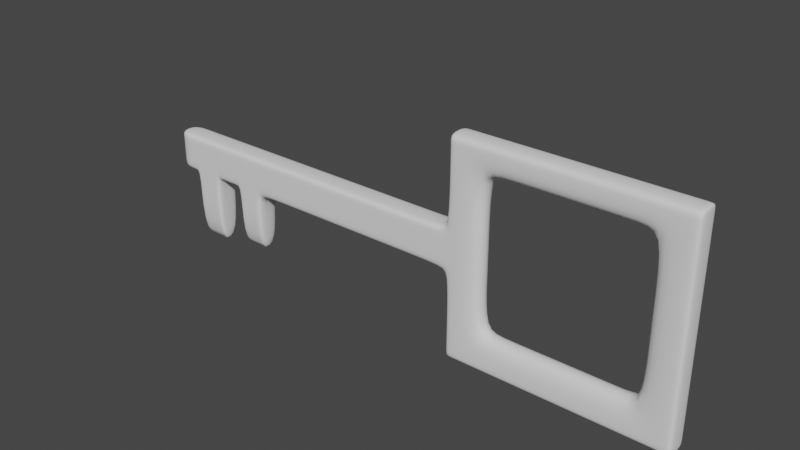 # Source: LlaveAcceso.blend  (saved by Blender 2.92.15; exported with 4.5.12 LTS)
import bpy
from mathutils import Matrix  # noqa: F401  (used for matrix-valued properties, if any)

bpy.ops.wm.read_factory_settings(use_empty=True)
scene = bpy.context.scene
scene.name = 'Scene'

# ---- collections
col_collection = bpy.data.collections.new('Collection'); scene.collection.children.link(col_collection)

# ---- world
world_world = bpy.data.worlds.new('World'); scene.world = world_world
world_world.use_nodes = True; world_world.node_tree.nodes.clear()
_N = world_world.node_tree.nodes; _L = world_world.node_tree.links
n0 = _N.new('ShaderNodeOutputWorld'); n0.name = 'World Output'; n0.location = (300, 300)
n1 = _N.new('ShaderNodeBackground'); n1.name = 'Background'; n1.location = (10, 300)
n1.inputs[0].default_value = (0.05088, 0.05088, 0.05088, 1.0)
_L.new(n1.outputs[0], n0.inputs[0])
n0.is_active_output = True
world_world.color = (0.05088, 0.05088, 0.05088)
world_world.use_sun_shadow = False
world_world.sun_shadow_jitter_overblur = 0.0

# ---- meshes
me_cube_001 = bpy.data.meshes.new('Cube.001')
me_cube_001.from_pydata([], [], [])
_uv = me_cube_001.uv_layers.new(name='UVMap')
_uv.uv.foreach_set('vector', [])
me_cube_001.use_remesh_fix_poles = True
me_cube_001.use_remesh_preserve_attributes = False
me_cube_001.use_mirror_vertex_groups = False
me_cube_001.update()
me_cube_002 = bpy.data.meshes.new('Cube.002')
me_cube_002.from_pydata([(-1.0, -0.4218, -0.7236), (-1.0, -0.4218, 0.7236), (-1.0, 0.4218, -0.7236), (-1.0, 0.4218, 0.7236), (1.0, -0.4218, -0.7236), (1.0, -0.4218, 0.7236), (1.0, 0.4218, -0.7236), (1.0, 0.4218, 0.7236), (2.299, 0.4218, 0.7236), (2.299, 0.4218, -0.7236), (2.299, -0.4218, -0.7236), (2.299, -0.4218, 0.7236), (1.0, -0.4218, -3.832), (1.0, 0.4218, -3.832), (1.0, 0.4218, 3.832), (1.0, -0.4218, 3.832), (2.299, -0.4218, -3.832), (2.299, 0.4218, -3.832), (2.299, 0.4218, 3.832), (2.299, -0.4218, 3.832), (-0.8453, 0.4218, -0.7236), (-0.8453, 0.4218, 0.7236), (-0.8453, -0.4218, -0.7236), (-0.8453, -0.4218, 0.7236), (-0.6771, 0.4218, 0.7236), (-0.6771, -0.4218, -0.7236), (-0.6771, 0.4218, -0.7236), (-0.6771, -0.4218, 0.7236), (-0.4991, 0.4218, 0.7236), (-0.4991, -0.4218, -0.7236), (-0.4991, 0.4218, -0.7236), (-0.4991, -0.4218, 0.7236), (-0.3345, 0.4218, 0.7236), (-0.3345, -0.4218, -0.7236), (-0.3345, 0.4218, -0.7236), (-0.3345, -0.4218, 0.7236), (-0.6771, 0.4218, -3.342), (-0.8453, 0.4218, -3.342), (-0.8453, -0.4218, -3.342), (-0.6771, -0.4218, -3.342), (-0.3345, 0.4218, -3.002), (-0.4991, 0.4218, -3.002), (-0.4991, -0.4218, -3.002), (-0.3345, -0.4218, -3.002), (1.204, -0.4218, 0.7236), (2.096, -0.4218, 0.7236), (2.096, 0.4218, 0.7236), (1.204, 0.4218, 0.7236), (2.096, 0.4218, -0.7236), (1.204, 0.4218, -0.7236), (1.204, -0.4218, -0.7236), (2.096, -0.4218, -0.7236), (1.204, -0.4218, 3.832), (2.096, -0.4218, 3.832), (2.096, 0.4218, 3.832), (1.204, 0.4218, 3.832), (2.096, 0.4218, -3.832), (1.204, 0.4218, -3.832), (1.204, -0.4218, -3.832), (2.096, -0.4218, -3.832), (1.0, -0.4218, 2.77), (1.0, 0.4218, 2.77), (2.299, 0.4218, 2.77), (2.299, -0.4218, 2.77), (1.204, -0.4218, 2.77), (2.096, -0.4218, 2.77), (2.096, 0.4218, 2.77), (1.204, 0.4218, 2.77), (1.0, -0.4218, -2.558), (2.299, -0.4218, -2.558), (2.299, 0.4218, -2.558), (1.0, 0.4218, -2.558), (1.204, 0.4218, -2.558), (2.096, 0.4218, -2.558), (2.096, -0.4218, -2.558), (1.204, -0.4218, -2.558), (0.9323, 0.4218, 0.7236), (0.9323, -0.4218, -0.7236), (0.9323, 0.4218, -0.7236), (0.9323, -0.4218, 0.7236), (2.271, -0.4218, 0.7236), (2.271, -0.4218, -0.7236), (2.271, -0.4218, 3.832), (2.271, -0.4218, -3.832), (2.271, 0.4218, 0.7236), (2.271, 0.4218, -0.7236), (2.271, 0.4218, 3.832), (2.271, 0.4218, -3.832), (2.271, 0.4218, 2.77), (2.271, -0.4218, 2.77), (2.271, -0.4218, -2.558), (2.271, 0.4218, -2.558), (1.033, 0.4218, 0.7236), (1.033, 0.4218, -0.7236), (1.033, 0.4218, 3.832), (1.033, 0.4218, -3.832), (1.033, -0.4218, 0.7236), (1.033, -0.4218, -0.7236), (1.033, -0.4218, 3.832), (1.033, -0.4218, -3.832), (1.033, -0.4218, 2.77), (1.033, 0.4218, 2.77), (1.033, 0.4218, -2.558), (1.033, -0.4218, -2.558), (1.0, -0.4218, 3.579), (2.299, -0.4218, 3.579), (1.204, -0.4218, 3.579), (2.096, -0.4218, 3.579), (2.096, 0.4218, 3.579), (1.204, 0.4218, 3.579), (1.0, 0.4218, 3.579), (2.299, 0.4218, 3.579), (2.271, 0.4218, 3.579), (2.271, -0.4218, 3.579), (1.033, -0.4218, 3.579), (1.033, 0.4218, 3.579), (1.0, -0.4218, -3.659), (1.204, 0.4218, -3.659), (2.096, 0.4218, -3.659), (2.096, -0.4218, -3.659), (1.204, -0.4218, -3.659), (2.299, -0.4218, -3.659), (2.299, 0.4218, -3.659), (1.0, 0.4218, -3.659), (2.271, -0.4218, -3.659), (2.271, 0.4218, -3.659), (1.033, 0.4218, -3.659), (1.033, -0.4218, -3.659), (2.016, 0.4218, -3.832), (1.284, 0.4218, -3.832), (1.284, -0.4218, -3.832), (2.016, -0.4218, -3.832), (1.284, -0.4218, -2.558), (2.016, -0.4218, -2.558), (2.016, 0.4218, -2.558), (1.284, 0.4218, -2.558), (1.284, -0.4218, -3.659), (2.016, -0.4218, -3.659), (2.016, 0.4218, -3.659), (1.284, 0.4218, -3.659), (1.27, -0.4218, 3.832), (2.03, -0.4218, 3.832), (2.03, 0.4218, 3.832), (1.27, 0.4218, 3.832), (1.27, 0.4218, 2.77), (2.03, 0.4218, 2.77), (2.03, -0.4218, 2.77), (1.27, -0.4218, 2.77), (1.27, 0.4218, 3.579), (2.03, 0.4218, 3.579), (2.03, -0.4218, 3.579), (1.27, -0.4218, 3.579), (-0.2847, 0.4218, -0.7236), (-0.2847, -0.4218, 0.7236), (-0.2847, 0.4218, 0.7236), (-0.2847, -0.4218, -0.7236), (-0.519, 0.4218, -0.7236), (-0.6572, 0.4218, -0.7236), (-0.519, -0.4218, 0.7236), (-0.6572, -0.4218, 0.7236), (-0.6572, 0.4218, 0.7236), (-0.519, 0.4218, 0.7236), (-0.6572, -0.4218, -0.7236), (-0.519, -0.4218, -0.7236), (-0.8717, 0.4218, -0.7236), (-0.8717, -0.4218, 0.7236), (-0.8717, 0.4218, 0.7236), (-0.8717, -0.4218, -0.7236), (-0.6933, 0.4218, -0.7236), (-0.8291, 0.4218, -0.7236), (-0.6933, -0.4218, 0.7236), (-0.8291, -0.4218, 0.7236), (-0.8291, 0.4218, 0.7236), (-0.6933, 0.4218, 0.7236), (-0.8291, -0.4218, -0.7236), (-0.6933, -0.4218, -0.7236), (-0.6933, 0.4218, -3.342), (-0.8291, 0.4218, -3.342), (-0.8291, -0.4218, -3.342), (-0.6933, -0.4218, -3.342), (-0.3625, 0.4218, -0.7236), (-0.4712, 0.4218, -0.7236), (-0.3625, -0.4218, 0.7236), (-0.4712, -0.4218, 0.7236), (-0.4712, 0.4218, 0.7236), (-0.3625, 0.4218, 0.7236), (-0.4712, -0.4218, -0.7236), (-0.3625, -0.4218, -0.7236), (-0.3625, 0.4218, -3.002), (-0.4712, 0.4218, -3.002), (-0.4712, -0.4218, -3.002), (-0.3625, -0.4218, -3.002), (-1.0, -0.4218, -0.4577), (-1.0, 0.4218, -0.4577), (1.0, 0.4218, -0.4577), (1.0, -0.4218, -0.4577), (-0.8453, -0.4218, -0.4577), (-0.8453, 0.4218, -0.4577), (-0.6771, -0.4218, -0.4577), (-0.6771, 0.4218, -0.4577), (-0.4991, -0.4218, -0.4577), (-0.4991, 0.4218, -0.4577), (-0.3345, -0.4218, -0.4577), (-0.3345, 0.4218, -0.4577), (1.204, -0.4218, -0.4577), (1.204, 0.4218, -0.4577), (0.9323, -0.4218, -0.4577), (0.9323, 0.4218, -0.4577), (1.033, 0.4218, -0.4577), (1.033, -0.4218, -0.4577), (-0.2847, 0.4218, -0.4577), (-0.2847, -0.4218, -0.4577), (-0.6572, 0.4218, -0.4577), (-0.519, 0.4218, -0.4577), (-0.519, -0.4218, -0.4577), (-0.6572, -0.4218, -0.4577), (-0.8717, 0.4218, -0.4577), (-0.8717, -0.4218, -0.4577), (-0.8291, 0.4218, -0.4577), (-0.6933, 0.4218, -0.4577), (-0.6933, -0.4218, -0.4577), (-0.8291, -0.4218, -0.4577), (-0.4712, 0.4218, -0.4577), (-0.3625, 0.4218, -0.4577), (-0.3625, -0.4218, -0.4577), (-0.4712, -0.4218, -0.4577), (-1.0, -0.4218, 0.5713), (1.204, -0.4218, 0.5713), (1.033, -0.4218, 0.5713), (-1.0, 0.4218, 0.5713), (1.0, 0.4218, 0.5713), (1.0, -0.4218, 0.5713), (-0.8453, -0.4218, 0.5713), (-0.8453, 0.4218, 0.5713), (-0.6771, -0.4218, 0.5713), (-0.6771, 0.4218, 0.5713), (-0.4991, -0.4218, 0.5713), (-0.4991, 0.4218, 0.5713), (-0.3345, -0.4218, 0.5713), (-0.3345, 0.4218, 0.5713), (1.204, 0.4218, 0.5713), (0.9323, -0.4218, 0.5713), (0.9323, 0.4218, 0.5713), (1.033, 0.4218, 0.5713), (-0.2847, 0.4218, 0.5713), (-0.2847, -0.4218, 0.5713), (-0.6572, 0.4218, 0.5713), (-0.519, 0.4218, 0.5713), (-0.519, -0.4218, 0.5713), (-0.6572, -0.4218, 0.5713), (-0.8717, 0.4218, 0.5713), (-0.8717, -0.4218, 0.5713), (-0.8291, 0.4218, 0.5713), (-0.6933, 0.4218, 0.5713), (-0.6933, -0.4218, 0.5713), (-0.8291, -0.4218, 0.5713), (-0.4712, 0.4218, 0.5713), (-0.3625, 0.4218, 0.5713), (-0.3625, -0.4218, 0.5713), (-0.4712, -0.4218, 0.5713)], [], [(226, 1, 3, 229), (242, 76, 7, 230), (110, 104, 15, 14), (251, 165, 1, 226), (78, 6, 4, 77), (166, 3, 1, 165), (9, 8, 11, 10), (85, 84, 8, 9), (80, 81, 10, 11), (127, 116, 12, 99), (86, 82, 19, 18), (83, 87, 17, 16), (115, 110, 14, 94), (122, 121, 16, 17), (125, 122, 17, 87), (116, 123, 13, 12), (113, 105, 19, 82), (105, 111, 18, 19), (172, 21, 23, 171), (164, 20, 22, 167), (255, 171, 23, 232), (250, 166, 21, 233), (249, 159, 27, 234), (160, 24, 27, 159), (29, 30, 41, 42), (253, 173, 24, 235), (184, 28, 31, 183), (259, 183, 31, 236), (156, 30, 29, 163), (247, 161, 28, 237), (245, 153, 35, 238), (154, 32, 35, 153), (34, 33, 43, 40), (257, 185, 32, 239), (176, 36, 39, 179), (188, 40, 43, 191), (168, 26, 36, 176), (174, 22, 38, 178), (180, 34, 40, 188), (22, 20, 37, 38), (186, 29, 42, 190), (26, 25, 39, 36), (114, 106, 52, 98), (150, 107, 53, 141), (126, 117, 57, 95), (138, 118, 56, 128), (112, 108, 54, 86), (148, 109, 55, 143), (99, 95, 57, 58), (131, 128, 56, 59), (94, 98, 52, 55), (142, 141, 53, 54), (124, 119, 59, 83), (136, 120, 58, 130), (209, 97, 50, 204), (72, 49, 50, 75), (243, 92, 47, 240), (133, 74, 73, 134), (51, 48, 73, 74), (84, 46, 66, 88), (48, 51, 45, 46), (96, 44, 64, 100), (11, 8, 62, 63), (80, 11, 63, 89), (92, 7, 61, 101), (7, 5, 60, 61), (45, 65, 66, 46), (81, 51, 74, 90), (144, 147, 64, 67), (93, 49, 72, 102), (4, 6, 71, 68), (85, 9, 70, 91), (9, 10, 69, 70), (97, 4, 68, 103), (227, 240, 47, 44), (67, 64, 44, 47), (7, 76, 79, 5), (231, 5, 79, 241), (152, 78, 77, 155), (244, 154, 76, 242), (48, 85, 91, 73), (10, 81, 90, 69), (45, 80, 89, 65), (8, 84, 88, 62), (121, 124, 83, 16), (111, 112, 86, 18), (107, 113, 82, 53), (118, 125, 87, 56), (59, 56, 87, 83), (54, 53, 82, 86), (45, 51, 81, 80), (48, 46, 84, 85), (50, 97, 103, 75), (6, 93, 102, 71), (47, 92, 101, 67), (5, 96, 100, 60), (230, 7, 92, 243), (195, 4, 97, 209), (14, 15, 98, 94), (12, 13, 95, 99), (123, 126, 95, 13), (104, 114, 98, 15), (109, 115, 94, 55), (120, 127, 99, 58), (67, 101, 115, 109), (60, 100, 114, 104), (65, 89, 113, 107), (62, 88, 112, 111), (144, 67, 109, 148), (88, 66, 108, 112), (146, 65, 107, 150), (100, 64, 106, 114), (63, 62, 111, 105), (89, 63, 105, 113), (101, 61, 110, 115), (61, 60, 104, 110), (75, 103, 127, 120), (71, 102, 126, 123), (73, 91, 125, 118), (69, 90, 124, 121), (132, 75, 120, 136), (90, 74, 119, 124), (134, 73, 118, 138), (102, 72, 117, 126), (68, 71, 123, 116), (91, 70, 122, 125), (70, 69, 121, 122), (103, 68, 116, 127), (72, 135, 139, 117), (135, 134, 138, 139), (74, 133, 137, 119), (133, 132, 136, 137), (75, 132, 135, 72), (132, 133, 134, 135), (119, 137, 131, 59), (137, 136, 130, 131), (58, 57, 129, 130), (130, 129, 128, 131), (117, 139, 129, 57), (139, 138, 128, 129), (64, 147, 151, 106), (147, 146, 150, 151), (66, 145, 149, 108), (145, 144, 148, 149), (66, 65, 146, 145), (145, 146, 147, 144), (55, 52, 140, 143), (143, 140, 141, 142), (108, 149, 142, 54), (149, 148, 143, 142), (106, 151, 140, 52), (151, 150, 141, 140), (239, 32, 154, 244), (34, 152, 155, 33), (76, 154, 153, 79), (241, 79, 153, 245), (235, 24, 160, 246), (246, 160, 161, 247), (26, 157, 162, 25), (157, 156, 163, 162), (28, 161, 158, 31), (161, 160, 159, 158), (236, 31, 158, 248), (248, 158, 159, 249), (229, 3, 166, 250), (2, 164, 167, 0), (21, 166, 165, 23), (232, 23, 165, 251), (25, 175, 179, 39), (175, 174, 178, 179), (20, 169, 177, 37), (169, 168, 176, 177), (37, 177, 178, 38), (177, 176, 179, 178), (233, 21, 172, 252), (252, 172, 173, 253), (234, 27, 170, 254), (254, 170, 171, 255), (24, 173, 170, 27), (173, 172, 171, 170), (33, 187, 191, 43), (187, 186, 190, 191), (30, 181, 189, 41), (181, 180, 188, 189), (41, 189, 190, 42), (189, 188, 191, 190), (237, 28, 184, 256), (256, 184, 185, 257), (238, 35, 182, 258), (258, 182, 183, 259), (32, 185, 182, 35), (185, 184, 183, 182), (187, 224, 225, 186), (33, 202, 224, 187), (181, 222, 223, 180), (30, 201, 222, 181), (175, 220, 221, 174), (25, 198, 220, 175), (169, 218, 219, 168), (20, 197, 218, 169), (22, 196, 217, 167), (2, 193, 216, 164), (163, 214, 215, 162), (29, 200, 214, 163), (157, 212, 213, 156), (26, 199, 212, 157), (77, 206, 211, 155), (34, 203, 210, 152), (231, 195, 209, 228), (6, 194, 208, 93), (152, 210, 207, 78), (4, 195, 206, 77), (50, 49, 205, 204), (93, 208, 205, 49), (228, 209, 204, 227), (180, 223, 203, 34), (155, 211, 202, 33), (156, 213, 201, 30), (186, 225, 200, 29), (168, 219, 199, 26), (162, 215, 198, 25), (164, 216, 197, 20), (174, 221, 196, 22), (167, 217, 192, 0), (78, 207, 194, 6), (0, 192, 193, 2), (96, 228, 227, 44), (5, 231, 228, 96), (224, 258, 259, 225), (202, 238, 258, 224), (222, 256, 257, 223), (201, 237, 256, 222), (220, 254, 255, 221), (198, 234, 254, 220), (218, 252, 253, 219), (197, 233, 252, 218), (196, 232, 251, 217), (193, 229, 250, 216), (214, 248, 249, 215), (200, 236, 248, 214), (212, 246, 247, 213), (199, 235, 246, 212), (206, 241, 245, 211), (203, 239, 244, 210), (194, 230, 243, 208), (210, 244, 242, 207), (195, 231, 241, 206), (204, 205, 240, 227), (208, 243, 240, 205), (223, 257, 239, 203), (211, 245, 238, 202), (213, 247, 237, 201), (225, 259, 236, 200), (219, 253, 235, 199), (215, 249, 234, 198), (216, 250, 233, 197), (221, 255, 232, 196), (217, 251, 226, 192), (207, 242, 230, 194), (192, 226, 229, 193)])
me_cube_002.polygons.foreach_set('use_smooth', [True] * 260)
_uv = me_cube_002.uv_layers.new(name='UVMap')
_uv.uv.foreach_set('vector', [0.5987, 0.0, 0.625, 0.0, 0.625, 0.25, 0.5987, 0.25, 0.5987, 0.4915, 0.625, 0.4915, 0.625, 0.5, 0.5987, 0.5, 0.625, 0.5, 0.625, 0.75, 0.625, 0.75, 0.625, 0.5, 0.5987, 0.984, 0.625, 0.984, 0.625, 1.0, 0.5987, 1.0, 0.3665, 0.5, 0.375, 0.5, 0.375, 0.75, 0.3665, 0.75, 0.859, 0.5, 0.875, 0.5, 0.875, 0.75, 0.859, 0.75, 0.375, 0.5, 0.625, 0.5, 0.625, 0.75, 0.375, 0.75, 0.375, 0.5, 0.625, 0.5, 0.625, 0.5, 0.375, 0.5, 0.625, 0.75, 0.375, 0.75, 0.375, 0.75, 0.625, 0.75, 0.375, 0.75, 0.375, 0.75, 0.375, 0.75, 0.375, 0.75, 0.625, 0.5, 0.625, 0.75, 0.625, 0.75, 0.625, 0.5, 0.375, 0.75, 0.375, 0.5, 0.375, 0.5, 0.375, 0.75, 0.625, 0.5, 0.625, 0.5, 0.625, 0.5, 0.625, 0.5, 0.375, 0.5, 0.375, 0.75, 0.375, 0.75, 0.375, 0.5, 0.375, 0.5, 0.375, 0.5, 0.375, 0.5, 0.375, 0.5, 0.375, 0.75, 0.375, 0.5, 0.375, 0.5, 0.375, 0.75, 0.625, 0.75, 0.625, 0.75, 0.625, 0.75, 0.625, 0.75, 0.625, 0.75, 0.625, 0.5, 0.625, 0.5, 0.625, 0.75, 0.8536, 0.5, 0.8557, 0.5, 0.8557, 0.75, 0.8536, 0.75, 0.141, 0.5, 0.1443, 0.5, 0.1443, 0.75, 0.141, 0.75, 0.5987, 0.9786, 0.625, 0.9786, 0.625, 0.9807, 0.5987, 0.9807, 0.5987, 0.266, 0.625, 0.266, 0.625, 0.2693, 0.5987, 0.2693, 0.5987, 0.9572, 0.625, 0.9572, 0.625, 0.9596, 0.5987, 0.9596, 0.8322, 0.5, 0.8346, 0.5, 0.8346, 0.75, 0.8322, 0.75, 0.1876, 0.75, 0.1876, 0.5, 0.1876, 0.5, 0.1876, 0.75, 0.5987, 0.2883, 0.625, 0.2883, 0.625, 0.2904, 0.5987, 0.2904, 0.8089, 0.5, 0.8124, 0.5, 0.8124, 0.75, 0.8089, 0.75, 0.5987, 0.9339, 0.625, 0.9339, 0.625, 0.9374, 0.5987, 0.9374, 0.1851, 0.5, 0.1876, 0.5, 0.1876, 0.75, 0.1851, 0.75, 0.5987, 0.3101, 0.625, 0.3101, 0.625, 0.3126, 0.5987, 0.3126, 0.5987, 0.9106, 0.625, 0.9106, 0.625, 0.9168, 0.5987, 0.9168, 0.7856, 0.5, 0.7918, 0.5, 0.7918, 0.75, 0.7856, 0.75, 0.2082, 0.5, 0.2082, 0.75, 0.2082, 0.75, 0.2082, 0.5, 0.5987, 0.3297, 0.625, 0.3297, 0.625, 0.3332, 0.5987, 0.3332, 0.1633, 0.5, 0.1654, 0.5, 0.1654, 0.75, 0.1633, 0.75, 0.2047, 0.5, 0.2082, 0.5, 0.2082, 0.75, 0.2047, 0.75, 0.375, 0.2883, 0.375, 0.2904, 0.375, 0.2904, 0.375, 0.2883, 0.375, 0.9786, 0.375, 0.9807, 0.375, 0.9807, 0.375, 0.9786, 0.375, 0.3297, 0.375, 0.3332, 0.375, 0.3332, 0.375, 0.3297, 0.1443, 0.75, 0.1443, 0.5, 0.1443, 0.5, 0.1443, 0.75, 0.375, 0.9339, 0.375, 0.9374, 0.375, 0.9374, 0.375, 0.9339, 0.1654, 0.5, 0.1654, 0.75, 0.1654, 0.75, 0.1654, 0.5, 0.625, 0.75, 0.625, 0.75, 0.625, 0.75, 0.625, 0.75, 0.625, 0.75, 0.625, 0.75, 0.625, 0.75, 0.625, 0.75, 0.375, 0.5, 0.375, 0.5, 0.375, 0.5, 0.375, 0.5, 0.375, 0.5, 0.375, 0.5, 0.375, 0.5, 0.375, 0.5, 0.625, 0.5, 0.625, 0.5, 0.625, 0.5, 0.625, 0.5, 0.625, 0.5, 0.625, 0.5, 0.625, 0.5, 0.625, 0.5, 0.375, 0.75, 0.375, 0.5, 0.375, 0.5, 0.375, 0.75, 0.375, 0.75, 0.375, 0.5, 0.375, 0.5, 0.375, 0.75, 0.625, 0.5, 0.625, 0.75, 0.625, 0.75, 0.625, 0.5, 0.625, 0.5, 0.625, 0.75, 0.625, 0.75, 0.625, 0.5, 0.375, 0.75, 0.375, 0.75, 0.375, 0.75, 0.375, 0.75, 0.375, 0.75, 0.375, 0.75, 0.375, 0.75, 0.375, 0.75, 0.4209, 0.75, 0.375, 0.75, 0.375, 0.75, 0.4209, 0.75, 0.375, 0.5, 0.375, 0.5, 0.375, 0.75, 0.375, 0.75, 0.5987, 0.5, 0.625, 0.5, 0.625, 0.5, 0.5987, 0.5, 0.375, 0.75, 0.375, 0.75, 0.375, 0.5, 0.375, 0.5, 0.375, 0.75, 0.375, 0.5, 0.375, 0.5, 0.375, 0.75, 0.625, 0.5, 0.625, 0.5, 0.625, 0.5, 0.625, 0.5, 0.375, 0.5, 0.375, 0.75, 0.625, 0.75, 0.625, 0.5, 0.625, 0.75, 0.625, 0.75, 0.625, 0.75, 0.625, 0.75, 0.625, 0.75, 0.625, 0.5, 0.625, 0.5, 0.625, 0.75, 0.625, 0.75, 0.625, 0.75, 0.625, 0.75, 0.625, 0.75, 0.625, 0.5, 0.625, 0.5, 0.625, 0.5, 0.625, 0.5, 0.625, 0.5, 0.625, 0.75, 0.625, 0.75, 0.625, 0.5, 0.625, 0.75, 0.625, 0.75, 0.625, 0.5, 0.625, 0.5, 0.375, 0.75, 0.375, 0.75, 0.375, 0.75, 0.375, 0.75, 0.625, 0.5, 0.625, 0.75, 0.625, 0.75, 0.625, 0.5, 0.375, 0.5, 0.375, 0.5, 0.375, 0.5, 0.375, 0.5, 0.375, 0.75, 0.375, 0.5, 0.375, 0.5, 0.375, 0.75, 0.375, 0.5, 0.375, 0.5, 0.375, 0.5, 0.375, 0.5, 0.375, 0.5, 0.375, 0.75, 0.375, 0.75, 0.375, 0.5, 0.375, 0.75, 0.375, 0.75, 0.375, 0.75, 0.375, 0.75, 0.5987, 0.75, 0.5987, 0.5, 0.625, 0.5, 0.625, 0.75, 0.625, 0.5, 0.625, 0.75, 0.625, 0.75, 0.625, 0.5, 0.625, 0.5, 0.6335, 0.5, 0.6335, 0.75, 0.625, 0.75, 0.5987, 0.75, 0.625, 0.75, 0.625, 0.7585, 0.5987, 0.7585, 0.2144, 0.5, 0.3665, 0.5, 0.3665, 0.75, 0.2144, 0.75, 0.5987, 0.3394, 0.625, 0.3394, 0.625, 0.4915, 0.5987, 0.4915, 0.375, 0.5, 0.375, 0.5, 0.375, 0.5, 0.375, 0.5, 0.375, 0.75, 0.375, 0.75, 0.375, 0.75, 0.375, 0.75, 0.625, 0.75, 0.625, 0.75, 0.625, 0.75, 0.625, 0.75, 0.625, 0.5, 0.625, 0.5, 0.625, 0.5, 0.625, 0.5, 0.375, 0.75, 0.375, 0.75, 0.375, 0.75, 0.375, 0.75, 0.625, 0.5, 0.625, 0.5, 0.625, 0.5, 0.625, 0.5, 0.625, 0.75, 0.625, 0.75, 0.625, 0.75, 0.625, 0.75, 0.375, 0.5, 0.375, 0.5, 0.375, 0.5, 0.375, 0.5, 0.375, 0.75, 0.375, 0.5, 0.375, 0.5, 0.375, 0.75, 0.625, 0.5, 0.625, 0.75, 0.625, 0.75, 0.625, 0.5, 0.625, 0.75, 0.375, 0.75, 0.375, 0.75, 0.625, 0.75, 0.375, 0.5, 0.625, 0.5, 0.625, 0.5, 0.375, 0.5, 0.375, 0.75, 0.375, 0.75, 0.375, 0.75, 0.375, 0.75, 0.375, 0.5, 0.375, 0.5, 0.375, 0.5, 0.375, 0.5, 0.625, 0.5, 0.625, 0.5, 0.625, 0.5, 0.625, 0.5, 0.625, 0.75, 0.625, 0.75, 0.625, 0.75, 0.625, 0.75, 0.5987, 0.5, 0.625, 0.5, 0.625, 0.5, 0.5987, 0.5, 0.4209, 0.75, 0.375, 0.75, 0.375, 0.75, 0.4209, 0.75, 0.625, 0.5, 0.625, 0.75, 0.625, 0.75, 0.625, 0.5, 0.375, 0.75, 0.375, 0.5, 0.375, 0.5, 0.375, 0.75, 0.375, 0.5, 0.375, 0.5, 0.375, 0.5, 0.375, 0.5, 0.625, 0.75, 0.625, 0.75, 0.625, 0.75, 0.625, 0.75, 0.625, 0.5, 0.625, 0.5, 0.625, 0.5, 0.625, 0.5, 0.375, 0.75, 0.375, 0.75, 0.375, 0.75, 0.375, 0.75, 0.625, 0.5, 0.625, 0.5, 0.625, 0.5, 0.625, 0.5, 0.625, 0.75, 0.625, 0.75, 0.625, 0.75, 0.625, 0.75, 0.625, 0.75, 0.625, 0.75, 0.625, 0.75, 0.625, 0.75, 0.625, 0.5, 0.625, 0.5, 0.625, 0.5, 0.625, 0.5, 0.625, 0.5, 0.625, 0.5, 0.625, 0.5, 0.625, 0.5, 0.625, 0.5, 0.625, 0.5, 0.625, 0.5, 0.625, 0.5, 0.625, 0.75, 0.625, 0.75, 0.625, 0.75, 0.625, 0.75, 0.625, 0.75, 0.625, 0.75, 0.625, 0.75, 0.625, 0.75, 0.625, 0.75, 0.625, 0.5, 0.625, 0.5, 0.625, 0.75, 0.625, 0.75, 0.625, 0.75, 0.625, 0.75, 0.625, 0.75, 0.625, 0.5, 0.625, 0.5, 0.625, 0.5, 0.625, 0.5, 0.625, 0.5, 0.625, 0.75, 0.625, 0.75, 0.625, 0.5, 0.375, 0.75, 0.375, 0.75, 0.375, 0.75, 0.375, 0.75, 0.375, 0.5, 0.375, 0.5, 0.375, 0.5, 0.375, 0.5, 0.375, 0.5, 0.375, 0.5, 0.375, 0.5, 0.375, 0.5, 0.375, 0.75, 0.375, 0.75, 0.375, 0.75, 0.375, 0.75, 0.375, 0.75, 0.375, 0.75, 0.375, 0.75, 0.375, 0.75, 0.375, 0.75, 0.375, 0.75, 0.375, 0.75, 0.375, 0.75, 0.375, 0.5, 0.375, 0.5, 0.375, 0.5, 0.375, 0.5, 0.375, 0.5, 0.375, 0.5, 0.375, 0.5, 0.375, 0.5, 0.375, 0.75, 0.375, 0.5, 0.375, 0.5, 0.375, 0.75, 0.375, 0.5, 0.375, 0.5, 0.375, 0.5, 0.375, 0.5, 0.375, 0.5, 0.375, 0.75, 0.375, 0.75, 0.375, 0.5, 0.375, 0.75, 0.375, 0.75, 0.375, 0.75, 0.375, 0.75, 0.375, 0.5, 0.375, 0.5, 0.375, 0.5, 0.375, 0.5, 0.375, 0.5, 0.375, 0.5, 0.375, 0.5, 0.375, 0.5, 0.375, 0.75, 0.375, 0.75, 0.375, 0.75, 0.375, 0.75, 0.375, 0.75, 0.375, 0.75, 0.375, 0.75, 0.375, 0.75, 0.375, 0.75, 0.375, 0.75, 0.375, 0.5, 0.375, 0.5, 0.375, 0.75, 0.375, 0.75, 0.375, 0.5, 0.375, 0.5, 0.375, 0.75, 0.375, 0.75, 0.375, 0.75, 0.375, 0.75, 0.375, 0.75, 0.375, 0.75, 0.375, 0.75, 0.375, 0.75, 0.375, 0.75, 0.375, 0.5, 0.375, 0.5, 0.375, 0.75, 0.375, 0.75, 0.375, 0.5, 0.375, 0.5, 0.375, 0.75, 0.375, 0.5, 0.375, 0.5, 0.375, 0.5, 0.375, 0.5, 0.375, 0.5, 0.375, 0.5, 0.375, 0.5, 0.375, 0.5, 0.625, 0.75, 0.625, 0.75, 0.625, 0.75, 0.625, 0.75, 0.625, 0.75, 0.625, 0.75, 0.625, 0.75, 0.625, 0.75, 0.625, 0.5, 0.625, 0.5, 0.625, 0.5, 0.625, 0.5, 0.625, 0.5, 0.625, 0.5, 0.625, 0.5, 0.625, 0.5, 0.625, 0.5, 0.625, 0.75, 0.625, 0.75, 0.625, 0.5, 0.625, 0.5, 0.625, 0.75, 0.625, 0.75, 0.625, 0.5, 0.625, 0.5, 0.625, 0.75, 0.625, 0.75, 0.625, 0.5, 0.625, 0.5, 0.625, 0.75, 0.625, 0.75, 0.625, 0.5, 0.625, 0.5, 0.625, 0.5, 0.625, 0.5, 0.625, 0.5, 0.625, 0.5, 0.625, 0.5, 0.625, 0.5, 0.625, 0.5, 0.625, 0.75, 0.625, 0.75, 0.625, 0.75, 0.625, 0.75, 0.625, 0.75, 0.625, 0.75, 0.625, 0.75, 0.625, 0.75, 0.5987, 0.3332, 0.625, 0.3332, 0.625, 0.3394, 0.5987, 0.3394, 0.2082, 0.5, 0.2144, 0.5, 0.2144, 0.75, 0.2082, 0.75, 0.6335, 0.5, 0.7856, 0.5, 0.7856, 0.75, 0.6335, 0.75, 0.5987, 0.7585, 0.625, 0.7585, 0.625, 0.9106, 0.5987, 0.9106, 0.5987, 0.2904, 0.625, 0.2904, 0.625, 0.2928, 0.5987, 0.2928, 0.5987, 0.2928, 0.625, 0.2928, 0.625, 0.3101, 0.5987, 0.3101, 0.1654, 0.5, 0.1678, 0.5, 0.1678, 0.75, 0.1654, 0.75, 0.1678, 0.5, 0.1851, 0.5, 0.1851, 0.75, 0.1678, 0.75, 0.8124, 0.5, 0.8149, 0.5, 0.8149, 0.75, 0.8124, 0.75, 0.8149, 0.5, 0.8322, 0.5, 0.8322, 0.75, 0.8149, 0.75, 0.5987, 0.9374, 0.625, 0.9374, 0.625, 0.9399, 0.5987, 0.9399, 0.5987, 0.9399, 0.625, 0.9399, 0.625, 0.9572, 0.5987, 0.9572, 0.5987, 0.25, 0.625, 0.25, 0.625, 0.266, 0.5987, 0.266, 0.125, 0.5, 0.141, 0.5, 0.141, 0.75, 0.125, 0.75, 0.8557, 0.5, 0.859, 0.5, 0.859, 0.75, 0.8557, 0.75, 0.5987, 0.9807, 0.625, 0.9807, 0.625, 0.984, 0.5987, 0.984, 0.375, 0.9596, 0.375, 0.9617, 0.375, 0.9617, 0.375, 0.9596, 0.375, 0.9617, 0.375, 0.9786, 0.375, 0.9786, 0.375, 0.9617, 0.375, 0.2693, 0.375, 0.2714, 0.375, 0.2714, 0.375, 0.2693, 0.375, 0.2714, 0.375, 0.2883, 0.375, 0.2883, 0.375, 0.2714, 0.1443, 0.5, 0.1464, 0.5, 0.1464, 0.75, 0.1443, 0.75, 0.1464, 0.5, 0.1633, 0.5, 0.1633, 0.75, 0.1464, 0.75, 0.5987, 0.2693, 0.625, 0.2693, 0.625, 0.2714, 0.5987, 0.2714, 0.5987, 0.2714, 0.625, 0.2714, 0.625, 0.2883, 0.5987, 0.2883, 0.5987, 0.9596, 0.625, 0.9596, 0.625, 0.9617, 0.5987, 0.9617, 0.5987, 0.9617, 0.625, 0.9617, 0.625, 0.9786, 0.5987, 0.9786, 0.8346, 0.5, 0.8367, 0.5, 0.8367, 0.75, 0.8346, 0.75, 0.8367, 0.5, 0.8536, 0.5, 0.8536, 0.75, 0.8367, 0.75, 0.375, 0.9168, 0.375, 0.9203, 0.375, 0.9203, 0.375, 0.9168, 0.375, 0.9203, 0.375, 0.9339, 0.375, 0.9339, 0.375, 0.9203, 0.375, 0.3126, 0.375, 0.3161, 0.375, 0.3161, 0.375, 0.3126, 0.375, 0.3161, 0.375, 0.3297, 0.375, 0.3297, 0.375, 0.3161, 0.1876, 0.5, 0.1911, 0.5, 0.1911, 0.75, 0.1876, 0.75, 0.1911, 0.5, 0.2047, 0.5, 0.2047, 0.75, 0.1911, 0.75, 0.5987, 0.3126, 0.625, 0.3126, 0.625, 0.3161, 0.5987, 0.3161, 0.5987, 0.3161, 0.625, 0.3161, 0.625, 0.3297, 0.5987, 0.3297, 0.5987, 0.9168, 0.625, 0.9168, 0.625, 0.9203, 0.5987, 0.9203, 0.5987, 0.9203, 0.625, 0.9203, 0.625, 0.9339, 0.5987, 0.9339, 0.7918, 0.5, 0.7953, 0.5, 0.7953, 0.75, 0.7918, 0.75, 0.7953, 0.5, 0.8089, 0.5, 0.8089, 0.75, 0.7953, 0.75, 0.375, 0.9203, 0.4209, 0.9203, 0.4209, 0.9339, 0.375, 0.9339, 0.375, 0.9168, 0.4209, 0.9168, 0.4209, 0.9203, 0.375, 0.9203, 0.375, 0.3161, 0.4209, 0.3161, 0.4209, 0.3297, 0.375, 0.3297, 0.375, 0.3126, 0.4209, 0.3126, 0.4209, 0.3161, 0.375, 0.3161, 0.375, 0.9617, 0.4209, 0.9617, 0.4209, 0.9786, 0.375, 0.9786, 0.375, 0.9596, 0.4209, 0.9596, 0.4209, 0.9617, 0.375, 0.9617, 0.375, 0.2714, 0.4209, 0.2714, 0.4209, 0.2883, 0.375, 0.2883, 0.375, 0.2693, 0.4209, 0.2693, 0.4209, 0.2714, 0.375, 0.2714, 0.375, 0.9807, 0.4209, 0.9807, 0.4209, 0.984, 0.375, 0.984, 0.375, 0.25, 0.4209, 0.25, 0.4209, 0.266, 0.375, 0.266, 0.375, 0.9399, 0.4209, 0.9399, 0.4209, 0.9572, 0.375, 0.9572, 0.375, 0.9374, 0.4209, 0.9374, 0.4209, 0.9399, 0.375, 0.9399, 0.375, 0.2928, 0.4209, 0.2928, 0.4209, 0.3101, 0.375, 0.3101, 0.375, 0.2904, 0.4209, 0.2904, 0.4209, 0.2928, 0.375, 0.2928, 0.375, 0.7585, 0.4209, 0.7585, 0.4209, 0.9106, 0.375, 0.9106, 0.375, 0.3332, 0.4209, 0.3332, 0.4209, 0.3394, 0.375, 0.3394, 0.5987, 0.75, 0.4209, 0.75, 0.4209, 0.75, 0.5987, 0.75, 0.375, 0.5, 0.4209, 0.5, 0.4209, 0.5, 0.375, 0.5, 0.375, 0.3394, 0.4209, 0.3394, 0.4209, 0.4915, 0.375, 0.4915, 0.375, 0.75, 0.4209, 0.75, 0.4209, 0.7585, 0.375, 0.7585, 0.375, 0.75, 0.375, 0.5, 0.4209, 0.5, 0.4209, 0.75, 0.375, 0.5, 0.4209, 0.5, 0.4209, 0.5, 0.375, 0.5, 0.5987, 0.75, 0.4209, 0.75, 0.4209, 0.75, 0.5987, 0.75, 0.375, 0.3297, 0.4209, 0.3297, 0.4209, 0.3332, 0.375, 0.3332, 0.375, 0.9106, 0.4209, 0.9106, 0.4209, 0.9168, 0.375, 0.9168, 0.375, 0.3101, 0.4209, 0.3101, 0.4209, 0.3126, 0.375, 0.3126, 0.375, 0.9339, 0.4209, 0.9339, 0.4209, 0.9374, 0.375, 0.9374, 0.375, 0.2883, 0.4209, 0.2883, 0.4209, 0.2904, 0.375, 0.2904, 0.375, 0.9572, 0.4209, 0.9572, 0.4209, 0.9596, 0.375, 0.9596, 0.375, 0.266, 0.4209, 0.266, 0.4209, 0.2693, 0.375, 0.2693, 0.375, 0.9786, 0.4209, 0.9786, 0.4209, 0.9807, 0.375, 0.9807, 0.375, 0.984, 0.4209, 0.984, 0.4209, 1.0, 0.375, 1.0, 0.375, 0.4915, 0.4209, 0.4915, 0.4209, 0.5, 0.375, 0.5, 0.375, 0.0, 0.4209, 0.0, 0.4209, 0.25, 0.375, 0.25, 0.625, 0.75, 0.5987, 0.75, 0.5987, 0.75, 0.625, 0.75, 0.625, 0.75, 0.5987, 0.75, 0.5987, 0.75, 0.625, 0.75, 0.4209, 0.9203, 0.5987, 0.9203, 0.5987, 0.9339, 0.4209, 0.9339, 0.4209, 0.9168, 0.5987, 0.9168, 0.5987, 0.9203, 0.4209, 0.9203, 0.4209, 0.3161, 0.5987, 0.3161, 0.5987, 0.3297, 0.4209, 0.3297, 0.4209, 0.3126, 0.5987, 0.3126, 0.5987, 0.3161, 0.4209, 0.3161, 0.4209, 0.9617, 0.5987, 0.9617, 0.5987, 0.9786, 0.4209, 0.9786, 0.4209, 0.9596, 0.5987, 0.9596, 0.5987, 0.9617, 0.4209, 0.9617, 0.4209, 0.2714, 0.5987, 0.2714, 0.5987, 0.2883, 0.4209, 0.2883, 0.4209, 0.2693, 0.5987, 0.2693, 0.5987, 0.2714, 0.4209, 0.2714, 0.4209, 0.9807, 0.5987, 0.9807, 0.5987, 0.984, 0.4209, 0.984, 0.4209, 0.25, 0.5987, 0.25, 0.5987, 0.266, 0.4209, 0.266, 0.4209, 0.9399, 0.5987, 0.9399, 0.5987, 0.9572, 0.4209, 0.9572, 0.4209, 0.9374, 0.5987, 0.9374, 0.5987, 0.9399, 0.4209, 0.9399, 0.4209, 0.2928, 0.5987, 0.2928, 0.5987, 0.3101, 0.4209, 0.3101, 0.4209, 0.2904, 0.5987, 0.2904, 0.5987, 0.2928, 0.4209, 0.2928, 0.4209, 0.7585, 0.5987, 0.7585, 0.5987, 0.9106, 0.4209, 0.9106, 0.4209, 0.3332, 0.5987, 0.3332, 0.5987, 0.3394, 0.4209, 0.3394, 0.4209, 0.5, 0.5987, 0.5, 0.5987, 0.5, 0.4209, 0.5, 0.4209, 0.3394, 0.5987, 0.3394, 0.5987, 0.4915, 0.4209, 0.4915, 0.4209, 0.75, 0.5987, 0.75, 0.5987, 0.7585, 0.4209, 0.7585, 0.4209, 0.75, 0.4209, 0.5, 0.5987, 0.5, 0.5987, 0.75, 0.4209, 0.5, 0.5987, 0.5, 0.5987, 0.5, 0.4209, 0.5, 0.4209, 0.3297, 0.5987, 0.3297, 0.5987, 0.3332, 0.4209, 0.3332, 0.4209, 0.9106, 0.5987, 0.9106, 0.5987, 0.9168, 0.4209, 0.9168, 0.4209, 0.3101, 0.5987, 0.3101, 0.5987, 0.3126, 0.4209, 0.3126, 0.4209, 0.9339, 0.5987, 0.9339, 0.5987, 0.9374, 0.4209, 0.9374, 0.4209, 0.2883, 0.5987, 0.2883, 0.5987, 0.2904, 0.4209, 0.2904, 0.4209, 0.9572, 0.5987, 0.9572, 0.5987, 0.9596, 0.4209, 0.9596, 0.4209, 0.266, 0.5987, 0.266, 0.5987, 0.2693, 0.4209, 0.2693, 0.4209, 0.9786, 0.5987, 0.9786, 0.5987, 0.9807, 0.4209, 0.9807, 0.4209, 0.984, 0.5987, 0.984, 0.5987, 1.0, 0.4209, 1.0, 0.4209, 0.4915, 0.5987, 0.4915, 0.5987, 0.5, 0.4209, 0.5, 0.4209, 0.0, 0.5987, 0.0, 0.5987, 0.25, 0.4209, 0.25])
me_cube_002.use_remesh_fix_poles = True
me_cube_002.use_remesh_preserve_attributes = False
me_cube_002.use_mirror_vertex_groups = False
me_cube_002.update()

# ---- objects
ob_cube = bpy.data.objects.new('Cube', me_cube_001)
ob_cube_001 = bpy.data.objects.new('Cube.001', me_cube_002)

# ---- transforms, parenting, visibility, modifiers, constraints
ob_cube.location = (0.0, 0.0, 0.0)
ob_cube.scale = (0.2703, 0.1099, 0.2703)
ob_cube.lineart.crease_threshold = 0.0
_m = ob_cube.modifiers.new('Subdivision', 'SUBSURF')
_m.uv_smooth = 'PRESERVE_CORNERS'
ob_cube_001.location = (0.0, 0.0, 0.0)
ob_cube_001.scale = (0.8931, 0.1462, 0.1462)
ob_cube_001.lineart.crease_threshold = 0.0
_m = ob_cube_001.modifiers.new('Subdivision', 'SUBSURF')
_m.uv_smooth = 'PRESERVE_CORNERS'

# ---- collection membership
col_collection.objects.link(ob_cube)
col_collection.objects.link(ob_cube_001)

# ---- scene / render settings (as saved in the file)
scene.frame_start = 1; scene.frame_end = 250; scene.frame_set(1)
scene.render.engine = 'BLENDER_EEVEE_NEXT'
scene.cycles.use_denoising = False
scene.cycles.samples = 128
scene.cycles.sampling_pattern = 'TABULATED_SOBOL'
scene.cycles.use_adaptive_sampling = False
scene.cycles.use_light_tree = False
scene.view_settings.view_transform = 'Filmic'
bpy.context.view_layer.update()

# ---- added for rendering (the .blend has no active camera and no usable light): camera, sun
cam_auto = bpy.data.cameras.new('AutoCamera')
cam_auto.lens = 50.0
cam_auto.sensor_width = 36.0
cam_auto.clip_end = 1000.0
ob_auto_camera = bpy.data.objects.new('AutoCamera', cam_auto)
scene.collection.objects.link(ob_auto_camera)
ob_auto_camera.location = (3.49929, -3.50281, 2.33521)
ob_auto_camera.rotation_euler = (1.09748, -7.21219e-08, 0.694738)
scene.camera = ob_auto_camera
light_auto_sun = bpy.data.lights.new('AutoSun', 'SUN')
light_auto_sun.energy = 3.0
light_auto_sun.angle = 0.0523599
ob_auto_sun = bpy.data.objects.new('AutoSun', light_auto_sun)
scene.collection.objects.link(ob_auto_sun)
ob_auto_sun.rotation_euler = (0.872665, 0.174533, 0.523599)
bpy.context.view_layer.update()
